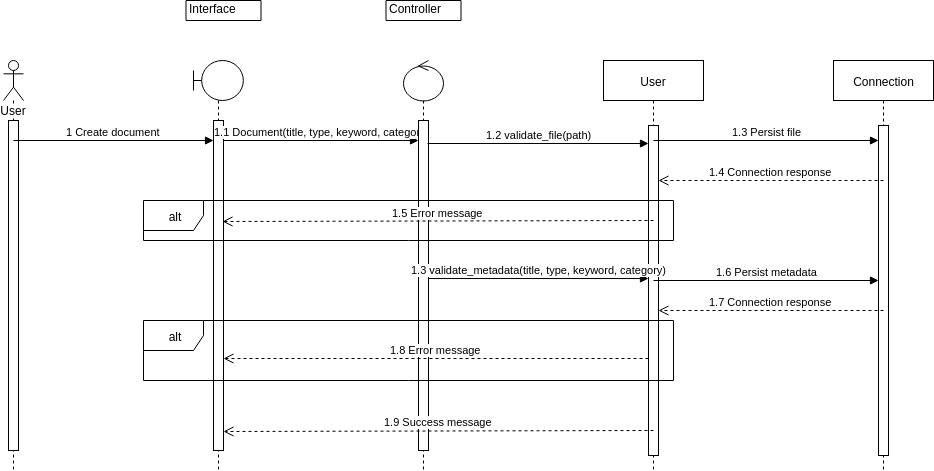

The diagram above was exported from draw.io. Its source (the exported page's mxGraphModel, read from the mxfile embedded in the PNG):
<mxGraphModel dx="1195" dy="606" grid="1" gridSize="10" guides="1" tooltips="1" connect="1" arrows="1" fold="1" page="1" pageScale="1" pageWidth="1100" pageHeight="850" background="#ffffff" math="0" shadow="0">
  <root>
    <mxCell id="0" />
    <mxCell id="1" parent="0" />
    <mxCell id="AW4ztYGH-L6PtBwVTIuz-10" value="User" style="shape=umlLifeline;participant=umlActor;perimeter=lifelinePerimeter;whiteSpace=wrap;html=1;container=1;collapsible=0;recursiveResize=0;verticalAlign=top;spacingTop=36;labelBackgroundColor=#ffffff;outlineConnect=0;" parent="1" vertex="1">
      <mxGeometry x="110" y="720" width="20" height="410" as="geometry" />
    </mxCell>
    <mxCell id="AW4ztYGH-L6PtBwVTIuz-14" value="" style="html=1;points=[];perimeter=orthogonalPerimeter;" parent="AW4ztYGH-L6PtBwVTIuz-10" vertex="1">
      <mxGeometry x="5" y="60" width="10" height="330" as="geometry" />
    </mxCell>
    <mxCell id="AW4ztYGH-L6PtBwVTIuz-18" value="1 Create document" style="html=1;verticalAlign=bottom;endArrow=block;" parent="AW4ztYGH-L6PtBwVTIuz-10" target="AW4ztYGH-L6PtBwVTIuz-15" edge="1">
      <mxGeometry width="80" relative="1" as="geometry">
        <mxPoint x="10" y="80" as="sourcePoint" />
        <mxPoint x="90" y="80" as="targetPoint" />
      </mxGeometry>
    </mxCell>
    <mxCell id="AW4ztYGH-L6PtBwVTIuz-11" value="" style="shape=umlLifeline;participant=umlBoundary;perimeter=lifelinePerimeter;whiteSpace=wrap;html=1;container=1;collapsible=0;recursiveResize=0;verticalAlign=top;spacingTop=36;labelBackgroundColor=#ffffff;outlineConnect=0;" parent="1" vertex="1">
      <mxGeometry x="300" y="720" width="50" height="410" as="geometry" />
    </mxCell>
    <mxCell id="AW4ztYGH-L6PtBwVTIuz-15" value="" style="html=1;points=[];perimeter=orthogonalPerimeter;" parent="AW4ztYGH-L6PtBwVTIuz-11" vertex="1">
      <mxGeometry x="20" y="60" width="10" height="330" as="geometry" />
    </mxCell>
    <mxCell id="AW4ztYGH-L6PtBwVTIuz-23" value="1.1 Document(title, type, keyword, category)" style="html=1;verticalAlign=bottom;endArrow=block;" parent="AW4ztYGH-L6PtBwVTIuz-11" target="AW4ztYGH-L6PtBwVTIuz-16" edge="1">
      <mxGeometry width="80" relative="1" as="geometry">
        <mxPoint x="30" y="80" as="sourcePoint" />
        <mxPoint x="110" y="80" as="targetPoint" />
      </mxGeometry>
    </mxCell>
    <mxCell id="AW4ztYGH-L6PtBwVTIuz-12" value="" style="shape=umlLifeline;participant=umlControl;perimeter=lifelinePerimeter;whiteSpace=wrap;html=1;container=1;collapsible=0;recursiveResize=0;verticalAlign=top;spacingTop=36;labelBackgroundColor=#ffffff;outlineConnect=0;" parent="1" vertex="1">
      <mxGeometry x="510" y="720" width="40" height="410" as="geometry" />
    </mxCell>
    <mxCell id="AW4ztYGH-L6PtBwVTIuz-16" value="" style="html=1;points=[];perimeter=orthogonalPerimeter;" parent="AW4ztYGH-L6PtBwVTIuz-12" vertex="1">
      <mxGeometry x="15" y="60" width="10" height="330" as="geometry" />
    </mxCell>
    <mxCell id="AW4ztYGH-L6PtBwVTIuz-13" value="User" style="shape=umlLifeline;perimeter=lifelinePerimeter;whiteSpace=wrap;html=1;container=1;collapsible=0;recursiveResize=0;outlineConnect=0;" parent="1" vertex="1">
      <mxGeometry x="710" y="720" width="100" height="410" as="geometry" />
    </mxCell>
    <mxCell id="AW4ztYGH-L6PtBwVTIuz-17" value="" style="html=1;points=[];perimeter=orthogonalPerimeter;" parent="AW4ztYGH-L6PtBwVTIuz-13" vertex="1">
      <mxGeometry x="45" y="65" width="10" height="330" as="geometry" />
    </mxCell>
    <mxCell id="JNp-hQuANJxlzy0Op1U7-1" value="1.3 Persist file" style="html=1;verticalAlign=bottom;endArrow=block;" edge="1" parent="AW4ztYGH-L6PtBwVTIuz-13" target="AW4ztYGH-L6PtBwVTIuz-22">
      <mxGeometry width="80" relative="1" as="geometry">
        <mxPoint x="50" y="80" as="sourcePoint" />
        <mxPoint x="130" y="80" as="targetPoint" />
      </mxGeometry>
    </mxCell>
    <mxCell id="JNp-hQuANJxlzy0Op1U7-3" value="1.6 Persist metadata" style="html=1;verticalAlign=bottom;endArrow=block;" edge="1" parent="AW4ztYGH-L6PtBwVTIuz-13" target="AW4ztYGH-L6PtBwVTIuz-22">
      <mxGeometry width="80" relative="1" as="geometry">
        <mxPoint x="50" y="220" as="sourcePoint" />
        <mxPoint x="130" y="220" as="targetPoint" />
      </mxGeometry>
    </mxCell>
    <mxCell id="AW4ztYGH-L6PtBwVTIuz-19" value="Interface" style="shape=note;whiteSpace=wrap;html=1;size=0;verticalAlign=top;align=left;spacingTop=-6;" parent="1" vertex="1">
      <mxGeometry x="292.5" y="660" width="75" height="20" as="geometry" />
    </mxCell>
    <mxCell id="AW4ztYGH-L6PtBwVTIuz-20" value="Controller" style="shape=note;whiteSpace=wrap;html=1;size=0;verticalAlign=top;align=left;spacingTop=-6;" parent="1" vertex="1">
      <mxGeometry x="492.5" y="660" width="75" height="20" as="geometry" />
    </mxCell>
    <mxCell id="AW4ztYGH-L6PtBwVTIuz-21" value="Connection" style="shape=umlLifeline;perimeter=lifelinePerimeter;whiteSpace=wrap;html=1;container=1;collapsible=0;recursiveResize=0;outlineConnect=0;" parent="1" vertex="1">
      <mxGeometry x="940" y="720" width="100" height="410" as="geometry" />
    </mxCell>
    <mxCell id="AW4ztYGH-L6PtBwVTIuz-22" value="" style="html=1;points=[];perimeter=orthogonalPerimeter;" parent="AW4ztYGH-L6PtBwVTIuz-21" vertex="1">
      <mxGeometry x="45" y="65" width="10" height="330" as="geometry" />
    </mxCell>
    <mxCell id="AW4ztYGH-L6PtBwVTIuz-26" value="1.2 validate_file(path)" style="html=1;verticalAlign=bottom;endArrow=block;" parent="1" target="AW4ztYGH-L6PtBwVTIuz-17" edge="1">
      <mxGeometry width="80" relative="1" as="geometry">
        <mxPoint x="534" y="803" as="sourcePoint" />
        <mxPoint x="620" y="800" as="targetPoint" />
      </mxGeometry>
    </mxCell>
    <mxCell id="AW4ztYGH-L6PtBwVTIuz-27" value="1.3 validate_metadata(title, type, keyword, category)" style="html=1;verticalAlign=bottom;endArrow=block;exitX=0.951;exitY=0.48;exitDx=0;exitDy=0;exitPerimeter=0;" parent="1" source="AW4ztYGH-L6PtBwVTIuz-16" target="AW4ztYGH-L6PtBwVTIuz-17" edge="1">
      <mxGeometry width="80" relative="1" as="geometry">
        <mxPoint x="540" y="840" as="sourcePoint" />
        <mxPoint x="620" y="840" as="targetPoint" />
      </mxGeometry>
    </mxCell>
    <mxCell id="AW4ztYGH-L6PtBwVTIuz-28" value="alt" style="shape=umlFrame;whiteSpace=wrap;html=1;" parent="1" vertex="1">
      <mxGeometry x="250" y="860" width="530" height="40" as="geometry" />
    </mxCell>
    <mxCell id="AW4ztYGH-L6PtBwVTIuz-29" value="1.5 Error message" style="html=1;verticalAlign=bottom;endArrow=open;dashed=1;endSize=8;entryX=0.926;entryY=0.307;entryDx=0;entryDy=0;entryPerimeter=0;" parent="1" target="AW4ztYGH-L6PtBwVTIuz-15" edge="1">
      <mxGeometry relative="1" as="geometry">
        <mxPoint x="760" y="880" as="sourcePoint" />
        <mxPoint x="680" y="880" as="targetPoint" />
      </mxGeometry>
    </mxCell>
    <mxCell id="JNp-hQuANJxlzy0Op1U7-2" value="1.4 Connection response" style="html=1;verticalAlign=bottom;endArrow=open;dashed=1;endSize=8;" edge="1" parent="1" target="AW4ztYGH-L6PtBwVTIuz-17">
      <mxGeometry relative="1" as="geometry">
        <mxPoint x="990" y="840" as="sourcePoint" />
        <mxPoint x="910" y="840" as="targetPoint" />
      </mxGeometry>
    </mxCell>
    <mxCell id="JNp-hQuANJxlzy0Op1U7-4" value="1.7 Connection response" style="html=1;verticalAlign=bottom;endArrow=open;dashed=1;endSize=8;" edge="1" parent="1" target="AW4ztYGH-L6PtBwVTIuz-17">
      <mxGeometry relative="1" as="geometry">
        <mxPoint x="990" y="970" as="sourcePoint" />
        <mxPoint x="910" y="970" as="targetPoint" />
      </mxGeometry>
    </mxCell>
    <mxCell id="JNp-hQuANJxlzy0Op1U7-6" value="1.8 Error message" style="html=1;verticalAlign=bottom;endArrow=open;dashed=1;endSize=8;entryX=0.951;entryY=0.692;entryDx=0;entryDy=0;entryPerimeter=0;" edge="1" parent="1">
      <mxGeometry relative="1" as="geometry">
        <mxPoint x="755" y="1018" as="sourcePoint" />
        <mxPoint x="330" y="1018" as="targetPoint" />
      </mxGeometry>
    </mxCell>
    <mxCell id="JNp-hQuANJxlzy0Op1U7-11" value="alt" style="shape=umlFrame;whiteSpace=wrap;html=1;" vertex="1" parent="1">
      <mxGeometry x="250" y="980" width="530" height="60" as="geometry" />
    </mxCell>
    <mxCell id="JNp-hQuANJxlzy0Op1U7-12" value="1.9 Success message" style="html=1;verticalAlign=bottom;endArrow=open;dashed=1;endSize=8;entryX=0.951;entryY=0.881;entryDx=0;entryDy=0;entryPerimeter=0;" edge="1" parent="1">
      <mxGeometry relative="1" as="geometry">
        <mxPoint x="760" y="1090" as="sourcePoint" />
        <mxPoint x="330" y="1091" as="targetPoint" />
      </mxGeometry>
    </mxCell>
  </root>
</mxGraphModel>